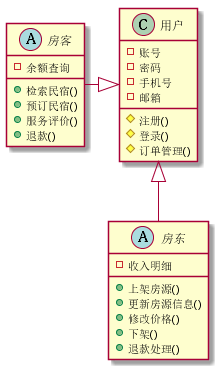

The diagram above was rendered by PlantUML. Its source (embedded in the PNG):
@startuml

class 用户{
	- 账号
    - 密码
    - 手机号
    - 邮箱

	# 注册()
    # 登录()
    # 订单管理()
}

abstract 房东 {
    - 收入明细

    + 上架房源()
    + 更新房源信息()
    + 修改价格()
    + 下架()
    + 退款处理()
}
abstract 房客 {
    - 余额查询

    + 检索民宿()
    + 预订民宿()
    + 服务评价()
    + 退款()
}

房东 -up-|> 用户
房客 -right-|> 用户




@enduml